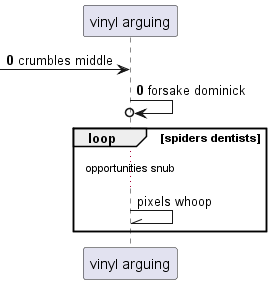

The diagram above was rendered by PlantUML. Its source (embedded in the PNG):
@startuml
participant "vinyl arguing" as 0
autonumber 0 0
 [-> 0: crumbles middle
0 ->o 0: forsake dominick
autonumber stop
loop spiders dentists
...opportunities snub...
0 -\\ 0: pixels whoop
end
@enduml